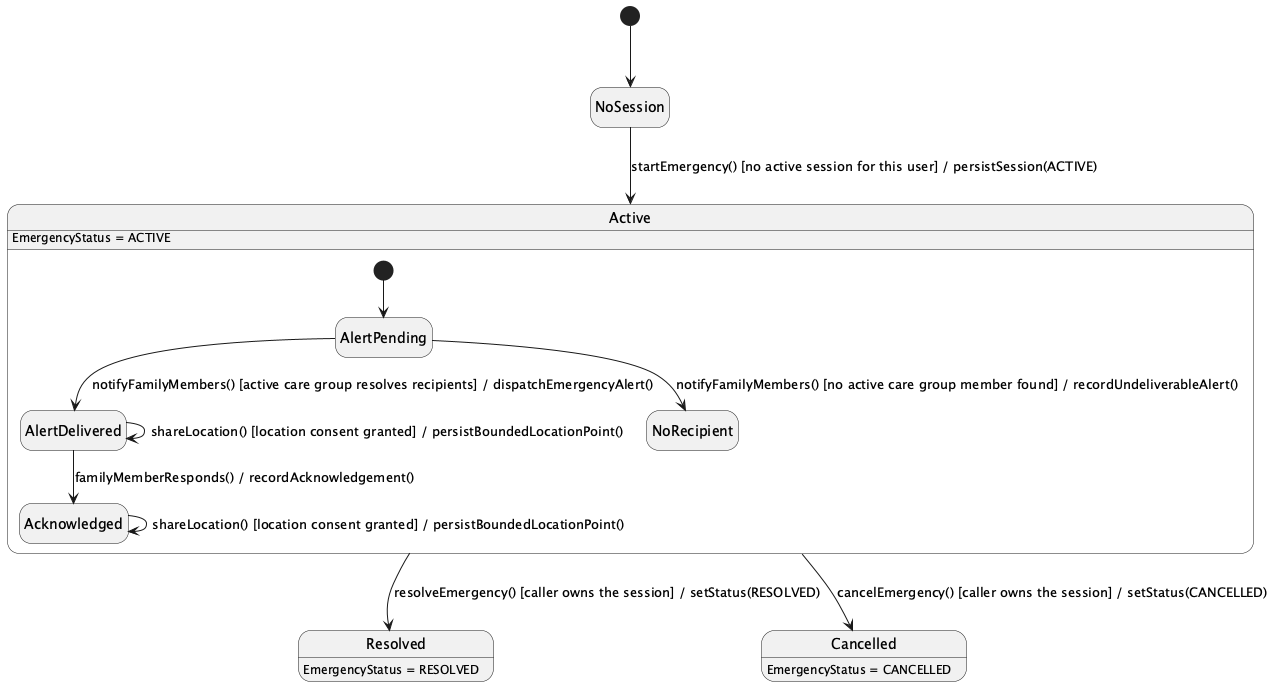

The diagram above was rendered by PlantUML. Its source (embedded in the PNG):
@startuml
hide empty description
[*] --> NoSession

NoSession --> Active : startEmergency() [no active session for this user] / persistSession(ACTIVE)
Active --> Resolved : resolveEmergency() [caller owns the session] / setStatus(RESOLVED)
Active --> Cancelled : cancelEmergency() [caller owns the session] / setStatus(CANCELLED)

state Active {
  [*] --> AlertPending
  AlertPending --> AlertDelivered : notifyFamilyMembers() [active care group resolves recipients] / dispatchEmergencyAlert()
  AlertPending --> NoRecipient : notifyFamilyMembers() [no active care group member found] / recordUndeliverableAlert()
  AlertDelivered --> Acknowledged : familyMemberResponds() / recordAcknowledgement()
  AlertDelivered --> AlertDelivered : shareLocation() [location consent granted] / persistBoundedLocationPoint()
  Acknowledged --> Acknowledged : shareLocation() [location consent granted] / persistBoundedLocationPoint()
}

Active : EmergencyStatus = ACTIVE
Resolved : EmergencyStatus = RESOLVED
Cancelled : EmergencyStatus = CANCELLED
@enduml